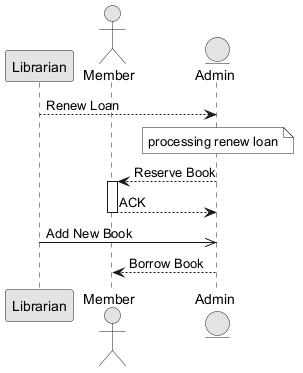

The diagram above was rendered by PlantUML. Its source (embedded in the PNG):
@startuml
skinparam monochrome true
participant "Librarian" as L
actor "Member" as M
entity "Admin" as A
L --> A : Renew Loan
note over A : processing renew loan
A --> M : Reserve Book
activate M
M --> A : ACK
deactivate M
L ->> A : Add New Book
A --> M : Borrow Book
@enduml